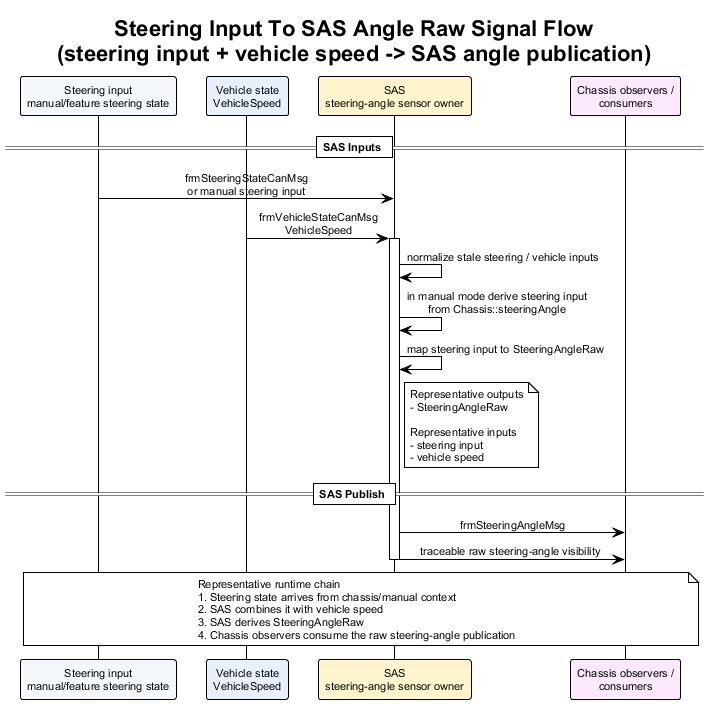

The diagram above was rendered by PlantUML. Its source (embedded in the PNG):
@startuml steering_input_to_sas_angle_raw_signal_flow
!theme plain
skinparam backgroundColor #FFFFFF
skinparam defaultFontName Arial
skinparam defaultFontSize 11
skinparam sequenceMessageAlign center
skinparam responseMessageBelowArrow true

title Steering Input To SAS Angle Raw Signal Flow\n(steering input + vehicle speed -> SAS angle publication)

participant "Steering input\nmanual/feature steering state" as Steer #F4F7FB
participant "Vehicle state\nVehicleSpeed" as Veh #E8F0FE
participant "SAS\nsteering-angle sensor owner" as SAS #FFF4CC
participant "Chassis observers /\nconsumers" as Obs #FCE8FF

== SAS Inputs ==

Steer -> SAS : frmSteeringStateCanMsg\nor manual steering input
Veh -> SAS : frmVehicleStateCanMsg\nVehicleSpeed
activate SAS
SAS -> SAS : normalize stale steering / vehicle inputs
SAS -> SAS : in manual mode derive steering input\nfrom Chassis::steeringAngle
SAS -> SAS : map steering input to SteeringAngleRaw
note right of SAS
Representative outputs
- SteeringAngleRaw

Representative inputs
- steering input
- vehicle speed
end note

== SAS Publish ==

SAS -> Obs : frmSteeringAngleMsg
SAS -> Obs : traceable raw steering-angle visibility
deactivate SAS

note over Steer, Obs
Representative runtime chain
1. Steering state arrives from chassis/manual context
2. SAS combines it with vehicle speed
3. SAS derives SteeringAngleRaw
4. Chassis observers consume the raw steering-angle publication
end note

@enduml